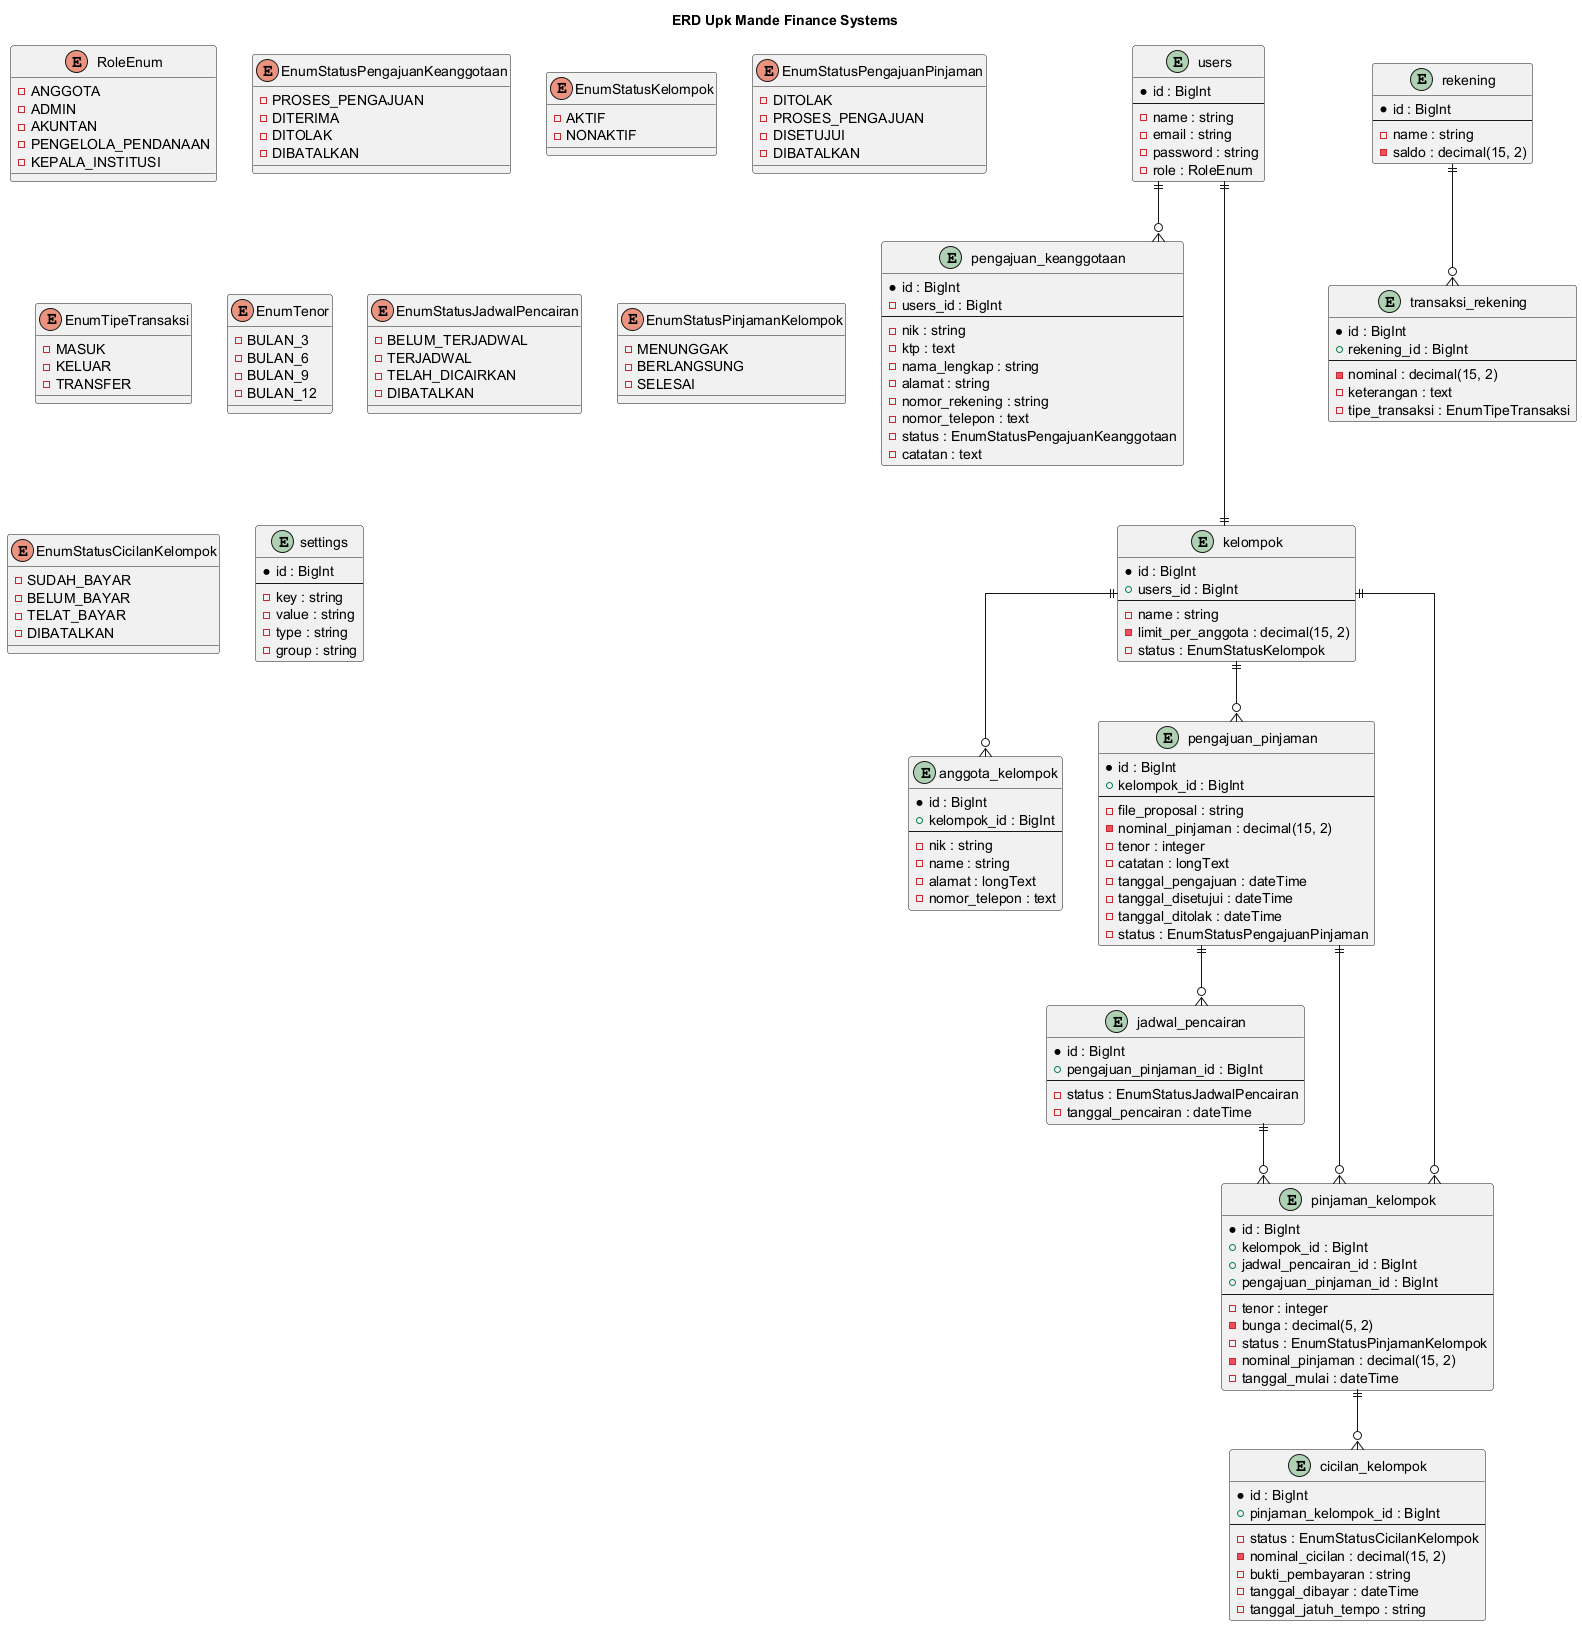

The diagram above was rendered by PlantUML. Its source (embedded in the PNG):
@startuml upk_mande_erd.puml

title ERD Upk Mande Finance Systems

!pragma layout graphviz
skinparam linetype ortho


' ==============
' Enum          
' ==============

enum RoleEnum{
  -ANGGOTA
  -ADMIN
  -AKUNTAN
  -PENGELOLA_PENDANAAN
  -KEPALA_INSTITUSI
}

enum EnumStatusPengajuanKeanggotaan{
  -PROSES_PENGAJUAN
  -DITERIMA
  -DITOLAK
  -DIBATALKAN
}

enum EnumStatusKelompok{
  -AKTIF
  -NONAKTIF
}

enum EnumStatusPengajuanPinjaman{
  -DITOLAK
  -PROSES_PENGAJUAN
  -DISETUJUI
  -DIBATALKAN
}

enum EnumTipeTransaksi{
  -MASUK
  -KELUAR
  -TRANSFER
}

enum EnumTenor{
  -BULAN_3
  -BULAN_6
  -BULAN_9
  -BULAN_12
}

enum EnumStatusJadwalPencairan{
  -BELUM_TERJADWAL
  -TERJADWAL
  -TELAH_DICAIRKAN
  -DIBATALKAN
}

enum EnumStatusPinjamanKelompok{
  -MENUNGGAK
  -BERLANGSUNG
  -SELESAI
}

enum EnumStatusCicilanKelompok{
  -SUDAH_BAYAR
  -BELUM_BAYAR
  -TELAT_BAYAR
  -DIBATALKAN
}


' ==============
' Tables        
' ==============
entity "users" {
  * id : BigInt
  --
  -name : string
  -email : string
  -password : string
  -role : RoleEnum
}

entity "pengajuan_keanggotaan"{
  * id : BigInt
  - users_id : BigInt
  --
  -nik : string
  -ktp : text
  -nama_lengkap : string
  -alamat : string
  -nomor_rekening : string
  -nomor_telepon : text
  -status : EnumStatusPengajuanKeanggotaan
  -catatan : text
}

entity "rekening" {
  * id : BigInt
  --
  -name : string
  -saldo : decimal(15, 2)
}

entity "transaksi_rekening" {
  * id : BigInt
  + rekening_id : BigInt
  --
  -nominal : decimal(15, 2)
  -keterangan : text
  -tipe_transaksi : EnumTipeTransaksi
}

entity "kelompok" {
  * id : BigInt
  + users_id : BigInt
  --
  -name : string
  -limit_per_anggota : decimal(15, 2)
  -status : EnumStatusKelompok
}

entity "anggota_kelompok" {
  * id : BigInt
  + kelompok_id : BigInt
  --
  -nik : string
  -name : string
  -alamat : longText
  -nomor_telepon : text
}

entity "pengajuan_pinjaman" {
  * id : BigInt
  + kelompok_id : BigInt
  --
  -file_proposal : string
  -nominal_pinjaman : decimal(15, 2)
  -tenor : integer
  -catatan : longText
  -tanggal_pengajuan : dateTime
  -tanggal_disetujui : dateTime
  -tanggal_ditolak : dateTime
  -status : EnumStatusPengajuanPinjaman
}

entity "jadwal_pencairan" {
  * id : BigInt
  + pengajuan_pinjaman_id : BigInt
  --
  -status : EnumStatusJadwalPencairan
  -tanggal_pencairan : dateTime
}

entity "pinjaman_kelompok" {
  * id : BigInt
  + kelompok_id : BigInt
  + jadwal_pencairan_id : BigInt
  + pengajuan_pinjaman_id : BigInt
  --
  -tenor : integer
  -bunga : decimal(5, 2)
  -status : EnumStatusPinjamanKelompok
  -nominal_pinjaman : decimal(15, 2)
  -tanggal_mulai : dateTime
}

entity "cicilan_kelompok" {
  * id : BigInt
  + pinjaman_kelompok_id : BigInt
  --
  -status : EnumStatusCicilanKelompok
  -nominal_cicilan : decimal(15, 2)
  -bukti_pembayaran : string
  -tanggal_dibayar : dateTime
  -tanggal_jatuh_tempo : string
}

entity "settings" {
  * id : BigInt
  --
  -key : string
  -value : string
  -type : string
  -group : string
}

users ||---|| kelompok
users ||--o{ pengajuan_keanggotaan

rekening ||--o{ transaksi_rekening

kelompok ||--o{ anggota_kelompok
kelompok ||--o{ pengajuan_pinjaman
kelompok ||--o{ pinjaman_kelompok

pengajuan_pinjaman ||--o{ jadwal_pencairan
pengajuan_pinjaman ||--o{ pinjaman_kelompok

jadwal_pencairan ||--o{ pinjaman_kelompok
pinjaman_kelompok ||--o{ cicilan_kelompok

@enduml